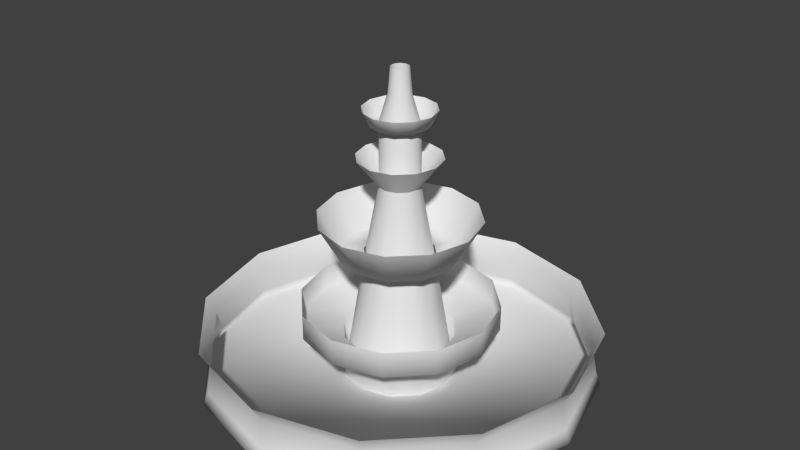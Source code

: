 # Source: Fountain.blend  (saved by Blender 2.73.0; exported with 4.5.12 LTS)
import bpy
from mathutils import Matrix  # noqa: F401  (used for matrix-valued properties, if any)

bpy.ops.wm.read_factory_settings(use_empty=True)
scene = bpy.context.scene
scene.name = 'Scene'

# ---- collections
col_collection_1 = bpy.data.collections.new('Collection 1'); scene.collection.children.link(col_collection_1)

# ---- world
world_world = bpy.data.worlds.new('World'); scene.world = world_world
world_world.color = (0.05088, 0.05088, 0.05088)
world_world.use_sun_shadow = False
world_world.sun_shadow_jitter_overblur = 0.0
world_world.cycles.sampling_method = 'MANUAL'
world_world.cycles.sample_map_resolution = 256

# ---- meshes
me_circle = bpy.data.meshes.new('Circle')
me_circle.from_pydata([(0.0, 1.0, 0.0), (-0.5, 0.866, 0.0), (-0.866, 0.5, 0.0), (-1.0, -4.371e-08, 0.0), (-0.866, -0.5, 0.0), (-0.5, -0.866, 0.0), (-1.51e-07, -1.0, 0.0), (0.5, -0.866, 0.0), (0.866, -0.5, 0.0), (1.0, -4.649e-07, 0.0), (0.866, 0.5, 0.0), (0.5, 0.866, 0.0), (0.0, 1.0, 0.2847), (-0.5, 0.866, 0.2847), (-0.866, 0.5, 0.2847), (-1.0, -4.371e-08, 0.2847), (-0.866, -0.5, 0.2847), (-0.5, -0.866, 0.2847), (-1.51e-07, -1.0, 0.2847), (0.5, -0.866, 0.2847), (0.866, -0.5, 0.2847), (1.0, -4.649e-07, 0.2847), (0.866, 0.5, 0.2847), (0.5, 0.866, 0.2847), (0.4871, 0.8436, 0.06245), (5.137e-10, 0.9741, 0.06245), (0.8436, 0.4871, 0.06245), (0.9741, -4.566e-07, 0.06245), (0.8436, -0.4871, 0.06245), (0.4871, -0.8436, 0.06245), (-1.466e-07, -0.9741, 0.06245), (-0.4871, -0.8436, 0.06245), (-0.8436, -0.4871, 0.06245), (-0.9741, -4.631e-08, 0.06245), (-0.8436, 0.4871, 0.06245), (-0.4871, 0.8436, 0.06245), (8.547e-11, 0.9494, 0.2), (0.4747, 0.8222, 0.2), (0.8222, 0.4747, 0.2), (0.9494, -4.493e-07, 0.2), (0.8222, -0.4747, 0.2), (0.4747, -0.8222, 0.2), (-1.433e-07, -0.9494, 0.2), (-0.4747, -0.8222, 0.2), (-0.8222, -0.4747, 0.2), (-0.9494, -4.94e-08, 0.2), (-0.8222, 0.4747, 0.2), (-0.4747, 0.8222, 0.2)], [], [(37, 36, 12, 23), (38, 37, 23, 22), (39, 38, 22, 21), (40, 39, 21, 20), (41, 40, 20, 19), (42, 41, 19, 18), (43, 42, 18, 17), (44, 43, 17, 16), (45, 44, 16, 15), (46, 45, 15, 14), (47, 46, 14, 13), (36, 47, 13, 12), (0, 1, 35, 25), (1, 2, 34, 35), (2, 3, 33, 34), (3, 4, 32, 33), (4, 5, 31, 32), (5, 6, 30, 31), (6, 7, 29, 30), (7, 8, 28, 29), (8, 9, 27, 28), (9, 10, 26, 27), (10, 11, 24, 26), (11, 0, 25, 24), (25, 35, 47, 36), (35, 34, 46, 47), (34, 33, 45, 46), (33, 32, 44, 45), (32, 31, 43, 44), (31, 30, 42, 43), (30, 29, 41, 42), (29, 28, 40, 41), (28, 27, 39, 40), (27, 26, 38, 39), (26, 24, 37, 38), (24, 25, 36, 37), (1, 0, 11, 10, 9, 8, 7, 6, 5, 4, 3, 2)])
me_circle.polygons.foreach_set('use_smooth', [True] * 37)
me_circle.use_remesh_preserve_volume = False
me_circle.use_remesh_preserve_attributes = False
me_circle.use_mirror_vertex_groups = False
me_circle.update()
me_circle_001 = bpy.data.meshes.new('Circle.001')
me_circle_001.from_pydata([(0.0, 1.0, 0.0), (-0.5, 0.866, 0.0), (-0.866, 0.5, 0.0), (-1.0, -4.371e-08, 0.0), (-0.866, -0.5, 0.0), (-0.5, -0.866, 0.0), (-1.51e-07, -1.0, 0.0), (0.5, -0.866, 0.0), (0.866, -0.5, 0.0), (1.0, -4.649e-07, 0.0), (0.866, 0.5, 0.0), (0.5, 0.866, 0.0), (0.0, 1.0, 0.7655), (-0.5, 0.866, 0.7655), (-0.866, 0.5, 0.7655), (-1.0, -4.371e-08, 0.7655), (-0.866, -0.5, 0.7655), (-0.5, -0.866, 0.7655), (-1.51e-07, -1.0, 0.7655), (0.5, -0.866, 0.7655), (0.866, -0.5, 0.7655), (1.0, -4.649e-07, 0.7655), (0.866, 0.5, 0.7655), (0.5, 0.866, 0.7655), (-7.311e-09, 1.736, 0.8929), (-0.868, 1.503, 0.8929), (-1.503, 0.868, 0.8929), (-1.736, 2.647e-08, 0.8929), (-1.503, -0.868, 0.8929), (-0.868, -1.503, 0.8929), (-2.694e-07, -1.736, 0.8929), (0.868, -1.503, 0.8929), (1.503, -0.868, 0.8929), (1.736, -7.047e-07, 0.8929), (1.503, 0.868, 0.8929), (0.868, 1.503, 0.8929), (-7.311e-09, 1.736, 1.356), (-0.868, 1.503, 1.356), (-1.503, 0.868, 1.356), (-1.736, 2.647e-08, 1.356), (-1.503, -0.868, 1.356), (-0.868, -1.503, 1.356), (-2.694e-07, -1.736, 1.356), (0.868, -1.503, 1.356), (1.503, -0.868, 1.356), (1.736, -7.047e-07, 1.356), (1.503, 0.868, 1.356), (0.868, 1.503, 1.356), (-2.407e-08, 0.6189, 2.27), (-0.3095, 0.536, 2.27), (-0.536, 0.3095, 2.27), (-0.6189, -1.038e-07, 2.27), (-0.536, -0.3095, 2.27), (-0.3095, -0.536, 2.27), (-1.175e-07, -0.6189, 2.27), (0.3095, -0.536, 2.27), (0.536, -0.3095, 2.27), (0.6189, -3.645e-07, 2.27), (0.536, 0.3095, 2.27), (0.3095, 0.536, 2.27), (-2.407e-08, 0.6189, 2.255), (-0.3095, 0.536, 2.255), (-0.536, 0.3095, 2.255), (-0.6189, -1.038e-07, 2.255), (-0.536, -0.3095, 2.255), (-0.3095, -0.536, 2.255), (-1.175e-07, -0.6189, 2.255), (0.3095, -0.536, 2.255), (0.536, -0.3095, 2.255), (0.6189, -3.645e-07, 2.255), (0.536, 0.3095, 2.255), (0.3095, 0.536, 2.255), (-5.42e-08, 1.043, 2.255), (-0.5217, 0.9036, 2.255), (-0.9036, 0.5217, 2.255), (-1.043, -5.235e-08, 2.255), (-0.9036, -0.5217, 2.255), (-0.5217, -0.9036, 2.255), (-2.117e-07, -1.043, 2.255), (0.5217, -0.9036, 2.255), (0.9036, -0.5217, 2.255), (1.043, -4.918e-07, 2.255), (0.9036, 0.5217, 2.255), (0.5217, 0.9036, 2.255), (-5.404e-08, 1.412, 2.916), (-0.7062, 1.223, 2.916), (-1.223, 0.7062, 2.916), (-1.412, -1.288e-08, 2.916), (-1.223, -0.7062, 2.916), (-0.7062, -1.223, 2.916), (-2.673e-07, -1.412, 2.916), (0.7062, -1.223, 2.916), (1.223, -0.7062, 2.916), (1.412, -6.078e-07, 2.916), (1.223, 0.7062, 2.916), (0.7062, 1.223, 2.916), (-1.442e-08, 0.3654, 3.513), (-0.1827, 0.3165, 3.513), (-0.3165, 0.1827, 3.513), (-0.3654, -1.297e-07, 3.513), (-0.3165, -0.1827, 3.513), (-0.1827, -0.3165, 3.513), (-6.96e-08, -0.3654, 3.513), (0.1827, -0.3165, 3.513), (0.3165, -0.1827, 3.513), (0.3654, -2.836e-07, 3.513), (0.3165, 0.1827, 3.513), (0.1827, 0.3165, 3.513), (-3.143e-08, 0.7352, 3.99), (-0.3676, 0.6367, 3.99), (-0.6367, 0.3676, 3.99), (-0.7352, -8.306e-08, 3.99), (-0.6367, -0.3676, 3.99), (-0.3676, -0.6367, 3.99), (-1.424e-07, -0.7352, 3.99), (0.3676, -0.6367, 3.99), (0.6367, -0.3676, 3.99), (0.7352, -3.927e-07, 3.99), (0.6367, 0.3676, 3.99), (0.3676, 0.6367, 3.99), (-2.057e-08, 0.3637, 4.557), (-0.1818, 0.3149, 4.557), (-0.3149, 0.1818, 4.557), (-0.3637, -1.289e-07, 4.557), (-0.3149, -0.1818, 4.557), (-0.1818, -0.3149, 4.557), (-7.548e-08, -0.3637, 4.557), (0.1818, -0.3149, 4.557), (0.3149, -0.1818, 4.557), (0.3637, -2.821e-07, 4.557), (0.3149, 0.1818, 4.557), (0.1818, 0.3149, 4.557), (-2.474e-08, 0.5062, 4.557), (-0.2531, 0.4384, 4.557), (-0.4384, 0.2531, 4.557), (-0.5062, -1.133e-07, 4.557), (-0.4384, -0.2531, 4.557), (-0.2531, -0.4384, 4.557), (-1.012e-07, -0.5062, 4.557), (0.2531, -0.4384, 4.557), (0.4384, -0.2531, 4.557), (0.5062, -3.265e-07, 4.557), (0.4384, 0.2531, 4.557), (0.2531, 0.4384, 4.557), (-2.951e-08, 0.6284, 4.813), (-0.3142, 0.5442, 4.813), (-0.5442, 0.3142, 4.813), (-0.6284, -9.866e-08, 4.813), (-0.5442, -0.3142, 4.813), (-0.3142, -0.5442, 4.813), (-1.244e-07, -0.6284, 4.813), (0.3142, -0.5442, 4.813), (0.5442, -0.3142, 4.813), (0.6284, -3.634e-07, 4.813), (0.5442, 0.3142, 4.813), (0.3142, 0.5442, 4.813)], [], [(11, 0, 12, 23), (10, 11, 23, 22), (9, 10, 22, 21), (8, 9, 21, 20), (7, 8, 20, 19), (6, 7, 19, 18), (5, 6, 18, 17), (4, 5, 17, 16), (3, 4, 16, 15), (2, 3, 15, 14), (1, 2, 14, 13), (0, 1, 13, 12), (23, 12, 24, 35), (22, 23, 35, 34), (21, 22, 34, 33), (20, 21, 33, 32), (19, 20, 32, 31), (18, 19, 31, 30), (17, 18, 30, 29), (16, 17, 29, 28), (15, 16, 28, 27), (14, 15, 27, 26), (13, 14, 26, 25), (12, 13, 25, 24), (35, 24, 36, 47), (34, 35, 47, 46), (33, 34, 46, 45), (32, 33, 45, 44), (31, 32, 44, 43), (30, 31, 43, 42), (29, 30, 42, 41), (28, 29, 41, 40), (27, 28, 40, 39), (26, 27, 39, 38), (25, 26, 38, 37), (24, 25, 37, 36), (59, 48, 60, 71), (58, 59, 71, 70), (57, 58, 70, 69), (56, 57, 69, 68), (55, 56, 68, 67), (54, 55, 67, 66), (53, 54, 66, 65), (52, 53, 65, 64), (51, 52, 64, 63), (50, 51, 63, 62), (49, 50, 62, 61), (48, 49, 61, 60), (71, 60, 72, 83), (70, 71, 83, 82), (69, 70, 82, 81), (68, 69, 81, 80), (67, 68, 80, 79), (66, 67, 79, 78), (65, 66, 78, 77), (64, 65, 77, 76), (63, 64, 76, 75), (62, 63, 75, 74), (61, 62, 74, 73), (60, 61, 73, 72), (83, 72, 84, 95), (82, 83, 95, 94), (81, 82, 94, 93), (80, 81, 93, 92), (79, 80, 92, 91), (78, 79, 91, 90), (77, 78, 90, 89), (76, 77, 89, 88), (75, 76, 88, 87), (74, 75, 87, 86), (73, 74, 86, 85), (72, 73, 85, 84), (107, 96, 108, 119), (106, 107, 119, 118), (105, 106, 118, 117), (104, 105, 117, 116), (103, 104, 116, 115), (102, 103, 115, 114), (101, 102, 114, 113), (100, 101, 113, 112), (99, 100, 112, 111), (98, 99, 111, 110), (97, 98, 110, 109), (96, 97, 109, 108), (131, 120, 132, 143), (130, 131, 143, 142), (129, 130, 142, 141), (128, 129, 141, 140), (127, 128, 140, 139), (126, 127, 139, 138), (125, 126, 138, 137), (124, 125, 137, 136), (123, 124, 136, 135), (122, 123, 135, 134), (121, 122, 134, 133), (120, 121, 133, 132), (143, 132, 144, 155), (142, 143, 155, 154), (141, 142, 154, 153), (140, 141, 153, 152), (139, 140, 152, 151), (138, 139, 151, 150), (137, 138, 150, 149), (136, 137, 149, 148), (135, 136, 148, 147), (134, 135, 147, 146), (133, 134, 146, 145), (132, 133, 145, 144)])
me_circle_001.polygons.foreach_set('use_smooth', [True] * 108)
me_circle_001.use_remesh_preserve_volume = False
me_circle_001.use_remesh_preserve_attributes = False
me_circle_001.use_mirror_vertex_groups = False
me_circle_001.update()
me_circle_002 = bpy.data.meshes.new('Circle.002')
me_circle_002.from_pydata([(-1.073e-08, 2.279, 0.0), (-1.139, 1.974, 0.0), (-1.974, 1.139, 0.0), (-2.279, 7.595e-08, 0.0), (-1.974, -1.139, 0.0), (-1.139, -1.974, 0.0), (-3.548e-07, -2.279, 0.0), (1.139, -1.974, 0.0), (1.974, -1.139, 0.0), (2.279, -8.839e-07, 0.0), (1.974, 1.139, 0.0), (1.139, 1.974, 0.0), (1.578e-08, 1.386, 5.251), (-0.6931, 1.2, 5.251), (-1.2, 0.6931, 5.251), (-1.386, -4.595e-08, 5.251), (-1.2, -0.6931, 5.251), (-0.6931, -1.2, 5.251), (-1.935e-07, -1.386, 5.251), (0.6931, -1.2, 5.251), (1.2, -0.6931, 5.251), (1.386, -6.298e-07, 5.251), (1.2, 0.693, 5.251), (0.6931, 1.2, 5.251), (8.004e-09, 0.8224, 8.256), (-0.4112, 0.7122, 8.256), (-0.7122, 0.4112, 8.256), (-0.8224, -1.143e-07, 8.256), (-0.7122, -0.4112, 8.256), (-0.4112, -0.7122, 8.256), (-1.162e-07, -0.8224, 8.256), (0.4112, -0.7122, 8.256), (0.7122, -0.4112, 8.256), (0.8224, -4.607e-07, 8.256), (0.7122, 0.4112, 8.256), (0.4112, 0.7122, 8.256), (8.387e-09, 0.8179, 10.69), (-0.4089, 0.7083, 10.69), (-0.7083, 0.4089, 10.69), (-0.8179, -1.154e-07, 10.69), (-0.7083, -0.4089, 10.69), (-0.4089, -0.7083, 10.69), (-1.151e-07, -0.8179, 10.69), (0.4089, -0.7083, 10.69), (0.7083, -0.4089, 10.69), (0.8179, -4.599e-07, 10.69), (0.7083, 0.4089, 10.69), (0.4089, 0.7083, 10.69), (1.589e-08, 0.3783, 12.91), (-0.1892, 0.3276, 12.91), (-0.3276, 0.1892, 12.91), (-0.3783, -1.901e-07, 12.91), (-0.3276, -0.1892, 12.91), (-0.1892, -0.3276, 12.91), (-4.123e-08, -0.3783, 12.91), (0.1892, -0.3276, 12.91), (0.3276, -0.1892, 12.91), (0.3783, -3.494e-07, 12.91), (0.3276, 0.1892, 12.91), (0.1892, 0.3276, 12.91), (0.2314, 0.4007, 11.89), (9.633e-09, 0.4627, 11.89), (0.4007, 0.2314, 11.89), (0.4627, -3.679e-07, 11.89), (0.4007, -0.2314, 11.89), (0.2314, -0.4007, 11.89), (-6.024e-08, -0.4627, 11.89), (-0.2314, -0.4007, 11.89), (-0.4007, -0.2314, 11.89), (-0.4627, -1.73e-07, 11.89), (-0.4007, 0.2314, 11.89), (-0.2314, 0.4007, 11.89)], [], [(11, 0, 12, 23), (10, 11, 23, 22), (9, 10, 22, 21), (8, 9, 21, 20), (7, 8, 20, 19), (6, 7, 19, 18), (5, 6, 18, 17), (4, 5, 17, 16), (3, 4, 16, 15), (2, 3, 15, 14), (1, 2, 14, 13), (0, 1, 13, 12), (23, 12, 24, 35), (22, 23, 35, 34), (21, 22, 34, 33), (20, 21, 33, 32), (19, 20, 32, 31), (18, 19, 31, 30), (17, 18, 30, 29), (16, 17, 29, 28), (15, 16, 28, 27), (14, 15, 27, 26), (13, 14, 26, 25), (12, 13, 25, 24), (35, 24, 36, 47), (34, 35, 47, 46), (33, 34, 46, 45), (32, 33, 45, 44), (31, 32, 44, 43), (30, 31, 43, 42), (29, 30, 42, 41), (28, 29, 41, 40), (27, 28, 40, 39), (26, 27, 39, 38), (25, 26, 38, 37), (24, 25, 37, 36), (60, 61, 48, 59), (62, 60, 59, 58), (63, 62, 58, 57), (64, 63, 57, 56), (65, 64, 56, 55), (66, 65, 55, 54), (67, 66, 54, 53), (68, 67, 53, 52), (69, 68, 52, 51), (70, 69, 51, 50), (71, 70, 50, 49), (61, 71, 49, 48), (36, 37, 71, 61), (37, 38, 70, 71), (38, 39, 69, 70), (39, 40, 68, 69), (40, 41, 67, 68), (41, 42, 66, 67), (42, 43, 65, 66), (43, 44, 64, 65), (44, 45, 63, 64), (45, 46, 62, 63), (46, 47, 60, 62), (47, 36, 61, 60)])
me_circle_002.polygons.foreach_set('use_smooth', [True] * 60)
me_circle_002.use_remesh_preserve_volume = False
me_circle_002.use_remesh_preserve_attributes = False
me_circle_002.use_mirror_vertex_groups = False
me_circle_002.update()

# ---- objects
ob_watercollection = bpy.data.objects.new('WaterCollection', me_circle)
ob_tiers = bpy.data.objects.new('Tiers', me_circle_001)
ob_waterdistribution = bpy.data.objects.new('WaterDistribution', me_circle_002)

# ---- transforms, parenting, visibility, modifiers, constraints
ob_watercollection.location = (0.0, 0.0, 0.0)
ob_watercollection.scale = (3.498, 3.498, 3.498)
ob_watercollection.lineart.crease_threshold = 0.0
ob_tiers.parent = ob_watercollection
ob_tiers.matrix_parent_inverse = Matrix(((0.2858, 0.0, 0.0, 0.0), (0.0, 0.2858, 0.0, 0.0), (0.0, 0.0, 0.2858, 0.0), (0.0, 0.0, 0.0, 1.0)))
ob_tiers.location = (0.0, 0.0, 0.0)
ob_tiers.lineart.crease_threshold = 0.0
ob_waterdistribution.parent = ob_watercollection
ob_waterdistribution.matrix_parent_inverse = Matrix(((0.2858, 0.0, 0.0, 0.0), (0.0, 0.2858, 0.0, 0.0), (0.0, 0.0, 0.2858, 0.0), (0.0, 0.0, 0.0, 1.0)))
ob_waterdistribution.location = (0.0, 0.0, 0.0)
ob_waterdistribution.scale = (0.4263, 0.4263, 0.4263)
ob_waterdistribution.lineart.crease_threshold = 0.0

# ---- collection membership
col_collection_1.objects.link(ob_watercollection)
col_collection_1.objects.link(ob_tiers)
col_collection_1.objects.link(ob_waterdistribution)

# ---- scene / render settings (as saved in the file)
scene.frame_start = 1; scene.frame_end = 250; scene.frame_set(1)
scene.render.engine = 'BLENDER_EEVEE_NEXT'
scene.render.resolution_percentage = 50
scene.render.dither_intensity = 0.0
scene.cycles.use_denoising = False
scene.cycles.samples = 10
scene.cycles.sampling_pattern = 'TABULATED_SOBOL'
scene.cycles.light_sampling_threshold = 0.0
scene.cycles.use_adaptive_sampling = False
scene.cycles.use_light_tree = False
scene.cycles.blur_glossy = 0.0
scene.cycles.pixel_filter_type = 'GAUSSIAN'
scene.cycles.sample_clamp_indirect = 0.0
scene.view_settings.view_transform = 'Standard'
bpy.context.view_layer.update()

# ---- added for rendering (the .blend has no active camera and no usable light): camera, sun
cam_auto = bpy.data.cameras.new('AutoCamera')
cam_auto.lens = 50.0
cam_auto.sensor_width = 36.0
cam_auto.clip_end = 1000.0
ob_auto_camera = bpy.data.objects.new('AutoCamera', cam_auto)
scene.collection.objects.link(ob_auto_camera)
ob_auto_camera.location = (10.4758, -12.571, 11.1322)
ob_auto_camera.rotation_euler = (1.09748, -7.21219e-08, 0.694738)
scene.camera = ob_auto_camera
light_auto_sun = bpy.data.lights.new('AutoSun', 'SUN')
light_auto_sun.energy = 3.0
light_auto_sun.angle = 0.0523599
ob_auto_sun = bpy.data.objects.new('AutoSun', light_auto_sun)
scene.collection.objects.link(ob_auto_sun)
ob_auto_sun.rotation_euler = (0.872665, 0.174533, 0.523599)
bpy.context.view_layer.update()
